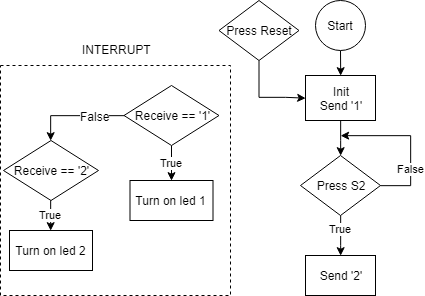

The diagram above was exported from draw.io. Its source (the exported page's mxGraphModel, read from the mxfile embedded in the PNG):
<mxGraphModel dx="1589" dy="454" grid="1" gridSize="10" guides="1" tooltips="1" connect="1" arrows="1" fold="1" page="1" pageScale="1" pageWidth="827" pageHeight="1169" math="0" shadow="0">
  <root>
    <mxCell id="0" />
    <mxCell id="1" parent="0" />
    <mxCell id="LWyvSMv6cABjGHu34o9D-34" value="" style="whiteSpace=wrap;html=1;aspect=fixed;dashed=1;" vertex="1" parent="1">
      <mxGeometry x="-130" y="195" width="230" height="230" as="geometry" />
    </mxCell>
    <mxCell id="LWyvSMv6cABjGHu34o9D-14" style="edgeStyle=orthogonalEdgeStyle;rounded=0;orthogonalLoop=1;jettySize=auto;html=1;entryX=0.5;entryY=0;entryDx=0;entryDy=0;" edge="1" parent="1" source="LWyvSMv6cABjGHu34o9D-1" target="LWyvSMv6cABjGHu34o9D-12">
      <mxGeometry relative="1" as="geometry" />
    </mxCell>
    <mxCell id="LWyvSMv6cABjGHu34o9D-1" value="Start" style="ellipse;whiteSpace=wrap;html=1;" vertex="1" parent="1">
      <mxGeometry x="185" y="130" width="50" height="50" as="geometry" />
    </mxCell>
    <mxCell id="LWyvSMv6cABjGHu34o9D-3" value="Send '2'" style="rounded=0;whiteSpace=wrap;html=1;" vertex="1" parent="1">
      <mxGeometry x="175" y="385" width="70" height="40" as="geometry" />
    </mxCell>
    <mxCell id="LWyvSMv6cABjGHu34o9D-7" value="True" style="edgeStyle=orthogonalEdgeStyle;rounded=0;orthogonalLoop=1;jettySize=auto;html=1;entryX=0.5;entryY=0;entryDx=0;entryDy=0;" edge="1" parent="1" source="LWyvSMv6cABjGHu34o9D-4" target="LWyvSMv6cABjGHu34o9D-3">
      <mxGeometry x="-0.3228" relative="1" as="geometry">
        <Array as="points">
          <mxPoint x="210" y="375" />
          <mxPoint x="210" y="375" />
        </Array>
        <mxPoint as="offset" />
      </mxGeometry>
    </mxCell>
    <mxCell id="LWyvSMv6cABjGHu34o9D-17" value="False" style="edgeStyle=orthogonalEdgeStyle;rounded=0;orthogonalLoop=1;jettySize=auto;html=1;" edge="1" parent="1" source="LWyvSMv6cABjGHu34o9D-4">
      <mxGeometry x="-0.373" relative="1" as="geometry">
        <mxPoint x="210" y="265" as="targetPoint" />
        <Array as="points">
          <mxPoint x="280" y="315" />
          <mxPoint x="280" y="265" />
        </Array>
        <mxPoint as="offset" />
      </mxGeometry>
    </mxCell>
    <mxCell id="LWyvSMv6cABjGHu34o9D-4" value="Press S2" style="rhombus;whiteSpace=wrap;html=1;" vertex="1" parent="1">
      <mxGeometry x="170" y="285" width="80" height="60" as="geometry" />
    </mxCell>
    <mxCell id="LWyvSMv6cABjGHu34o9D-15" style="edgeStyle=orthogonalEdgeStyle;rounded=0;orthogonalLoop=1;jettySize=auto;html=1;entryX=0.5;entryY=0;entryDx=0;entryDy=0;" edge="1" parent="1" source="LWyvSMv6cABjGHu34o9D-12" target="LWyvSMv6cABjGHu34o9D-4">
      <mxGeometry relative="1" as="geometry" />
    </mxCell>
    <mxCell id="LWyvSMv6cABjGHu34o9D-12" value="Init&lt;br&gt;Send '1'" style="rounded=0;whiteSpace=wrap;html=1;" vertex="1" parent="1">
      <mxGeometry x="175" y="205" width="70" height="45" as="geometry" />
    </mxCell>
    <mxCell id="LWyvSMv6cABjGHu34o9D-22" style="edgeStyle=orthogonalEdgeStyle;rounded=0;orthogonalLoop=1;jettySize=auto;html=1;entryX=0;entryY=0.5;entryDx=0;entryDy=0;" edge="1" parent="1" source="LWyvSMv6cABjGHu34o9D-21" target="LWyvSMv6cABjGHu34o9D-12">
      <mxGeometry relative="1" as="geometry">
        <Array as="points">
          <mxPoint x="129" y="227" />
          <mxPoint x="155" y="227" />
        </Array>
      </mxGeometry>
    </mxCell>
    <mxCell id="LWyvSMv6cABjGHu34o9D-21" value="Press Reset" style="rhombus;whiteSpace=wrap;html=1;" vertex="1" parent="1">
      <mxGeometry x="88.5" y="130" width="80" height="60" as="geometry" />
    </mxCell>
    <mxCell id="LWyvSMv6cABjGHu34o9D-24" value="Turn on led 2" style="rounded=0;whiteSpace=wrap;html=1;" vertex="1" parent="1">
      <mxGeometry x="-121" y="360" width="83" height="40" as="geometry" />
    </mxCell>
    <mxCell id="LWyvSMv6cABjGHu34o9D-28" value="True" style="edgeStyle=orthogonalEdgeStyle;rounded=0;orthogonalLoop=1;jettySize=auto;html=1;entryX=0.5;entryY=0;entryDx=0;entryDy=0;" edge="1" parent="1" source="LWyvSMv6cABjGHu34o9D-25" target="LWyvSMv6cABjGHu34o9D-27">
      <mxGeometry relative="1" as="geometry" />
    </mxCell>
    <mxCell id="LWyvSMv6cABjGHu34o9D-32" style="edgeStyle=orthogonalEdgeStyle;rounded=0;orthogonalLoop=1;jettySize=auto;html=1;entryX=0.5;entryY=0;entryDx=0;entryDy=0;" edge="1" parent="1" source="LWyvSMv6cABjGHu34o9D-25" target="LWyvSMv6cABjGHu34o9D-26">
      <mxGeometry relative="1" as="geometry">
        <Array as="points">
          <mxPoint x="-79.5" y="245" />
        </Array>
      </mxGeometry>
    </mxCell>
    <mxCell id="LWyvSMv6cABjGHu34o9D-33" value="False" style="text;html=1;resizable=0;points=[];align=center;verticalAlign=middle;labelBackgroundColor=#ffffff;" vertex="1" connectable="0" parent="LWyvSMv6cABjGHu34o9D-32">
      <mxGeometry x="-0.6407" y="-2" relative="1" as="geometry">
        <mxPoint x="-12" y="2" as="offset" />
      </mxGeometry>
    </mxCell>
    <mxCell id="LWyvSMv6cABjGHu34o9D-25" value="Receive == '1'" style="rhombus;whiteSpace=wrap;html=1;" vertex="1" parent="1">
      <mxGeometry x="-6.5" y="215" width="95" height="60" as="geometry" />
    </mxCell>
    <mxCell id="LWyvSMv6cABjGHu34o9D-30" value="True" style="edgeStyle=orthogonalEdgeStyle;rounded=0;orthogonalLoop=1;jettySize=auto;html=1;entryX=0.5;entryY=0;entryDx=0;entryDy=0;" edge="1" parent="1" source="LWyvSMv6cABjGHu34o9D-26" target="LWyvSMv6cABjGHu34o9D-24">
      <mxGeometry relative="1" as="geometry" />
    </mxCell>
    <mxCell id="LWyvSMv6cABjGHu34o9D-26" value="Receive == '2'" style="rhombus;whiteSpace=wrap;html=1;" vertex="1" parent="1">
      <mxGeometry x="-127" y="270" width="95" height="60" as="geometry" />
    </mxCell>
    <mxCell id="LWyvSMv6cABjGHu34o9D-27" value="Turn on led 1" style="rounded=0;whiteSpace=wrap;html=1;" vertex="1" parent="1">
      <mxGeometry x="-0.5" y="310" width="83" height="40" as="geometry" />
    </mxCell>
    <mxCell id="LWyvSMv6cABjGHu34o9D-35" value="INTERRUPT" style="text;html=1;resizable=0;points=[];autosize=1;align=left;verticalAlign=top;spacingTop=-4;" vertex="1" parent="1">
      <mxGeometry x="-50" y="170" width="80" height="20" as="geometry" />
    </mxCell>
  </root>
</mxGraphModel>